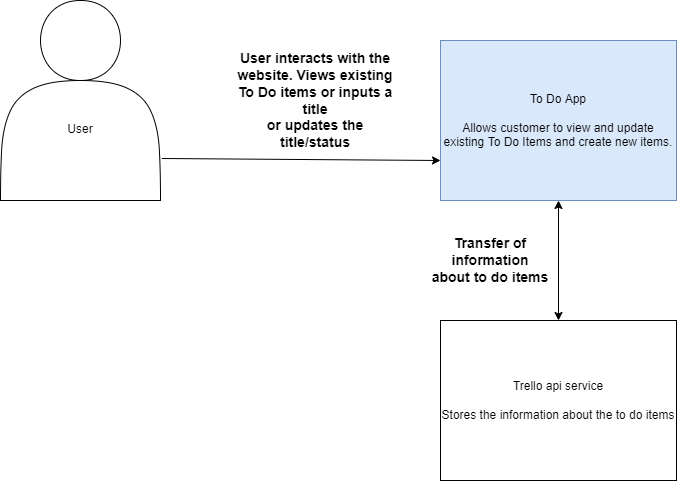

The diagram above was exported from draw.io. Its source (the exported page's mxGraphModel, read from the mxfile embedded in the PNG):
<mxGraphModel dx="782" dy="436" grid="1" gridSize="10" guides="1" tooltips="1" connect="1" arrows="1" fold="1" page="1" pageScale="1" pageWidth="827" pageHeight="1169" math="0" shadow="0">
  <root>
    <mxCell id="0" />
    <mxCell id="1" parent="0" />
    <mxCell id="_1zW6Lt5T091OmFDcgMv-1" value="&lt;br&gt;&lt;br&gt;&lt;br&gt;&lt;br&gt;User&lt;br&gt;" style="shape=actor;whiteSpace=wrap;html=1;" parent="1" vertex="1">
      <mxGeometry x="40" y="80" width="160" height="200" as="geometry" />
    </mxCell>
    <mxCell id="_1zW6Lt5T091OmFDcgMv-2" value="To Do App&lt;br&gt;&lt;br&gt;Allows customer to view and update existing To Do Items and create new items." style="rounded=0;whiteSpace=wrap;html=1;fillColor=#dae8fc;strokeColor=#6c8ebf;" parent="1" vertex="1">
      <mxGeometry x="480" y="120" width="236" height="160" as="geometry" />
    </mxCell>
    <mxCell id="_1zW6Lt5T091OmFDcgMv-3" value="" style="endArrow=classic;html=1;rounded=0;exitX=1.008;exitY=0.79;exitDx=0;exitDy=0;entryX=0;entryY=0.75;entryDx=0;entryDy=0;exitPerimeter=0;" parent="1" source="_1zW6Lt5T091OmFDcgMv-1" target="_1zW6Lt5T091OmFDcgMv-2" edge="1">
      <mxGeometry width="50" height="50" relative="1" as="geometry">
        <mxPoint x="390" y="190" as="sourcePoint" />
        <mxPoint x="440" y="140" as="targetPoint" />
      </mxGeometry>
    </mxCell>
    <mxCell id="_1zW6Lt5T091OmFDcgMv-4" value="User interacts with the website. Views existing To Do items or inputs a title&lt;br style=&quot;font-size: 14px;&quot;&gt;or updates the title/status" style="text;html=1;strokeColor=none;fillColor=none;align=center;verticalAlign=middle;whiteSpace=wrap;rounded=0;fontStyle=1;fontSize=14;" parent="1" vertex="1">
      <mxGeometry x="270" y="130" width="170" height="100" as="geometry" />
    </mxCell>
    <mxCell id="_1zW6Lt5T091OmFDcgMv-6" value="Trello api service&lt;br&gt;&lt;br&gt;Stores the information about the to do items" style="rounded=0;whiteSpace=wrap;html=1;" parent="1" vertex="1">
      <mxGeometry x="480" y="400" width="236" height="160" as="geometry" />
    </mxCell>
    <mxCell id="_1zW6Lt5T091OmFDcgMv-7" value="" style="endArrow=classic;startArrow=classic;html=1;rounded=0;entryX=0.5;entryY=1;entryDx=0;entryDy=0;exitX=0.5;exitY=0;exitDx=0;exitDy=0;" parent="1" source="_1zW6Lt5T091OmFDcgMv-6" target="_1zW6Lt5T091OmFDcgMv-2" edge="1">
      <mxGeometry width="50" height="50" relative="1" as="geometry">
        <mxPoint x="390" y="380" as="sourcePoint" />
        <mxPoint x="440" y="330" as="targetPoint" />
      </mxGeometry>
    </mxCell>
    <mxCell id="_1zW6Lt5T091OmFDcgMv-8" value="Transfer of information about to do items" style="text;html=1;strokeColor=none;fillColor=none;align=center;verticalAlign=middle;whiteSpace=wrap;rounded=0;fontStyle=1;fontSize=14;" parent="1" vertex="1">
      <mxGeometry x="470" y="300" width="120" height="80" as="geometry" />
    </mxCell>
  </root>
</mxGraphModel>